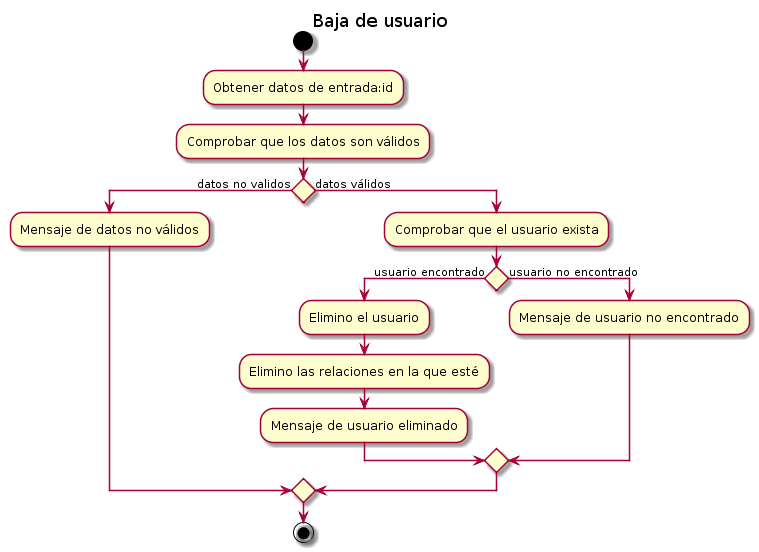

The diagram above was rendered by PlantUML. Its source (embedded in the PNG):
@startuml
title Baja de usuario


start

:Obtener datos de entrada:id; 
:Comprobar que los datos son válidos; 


if () then (datos no validos)
  :Mensaje de datos no válidos;
else (datos válidos)

  :Comprobar que el usuario exista;
  if () then (usuario encontrado)
    :Elimino el usuario;
    :Elimino las relaciones en la que esté;
    :Mensaje de usuario eliminado;
  else (usuario no encontrado)
    :Mensaje de usuario no encontrado;
  endif
endif


stop
@enduml